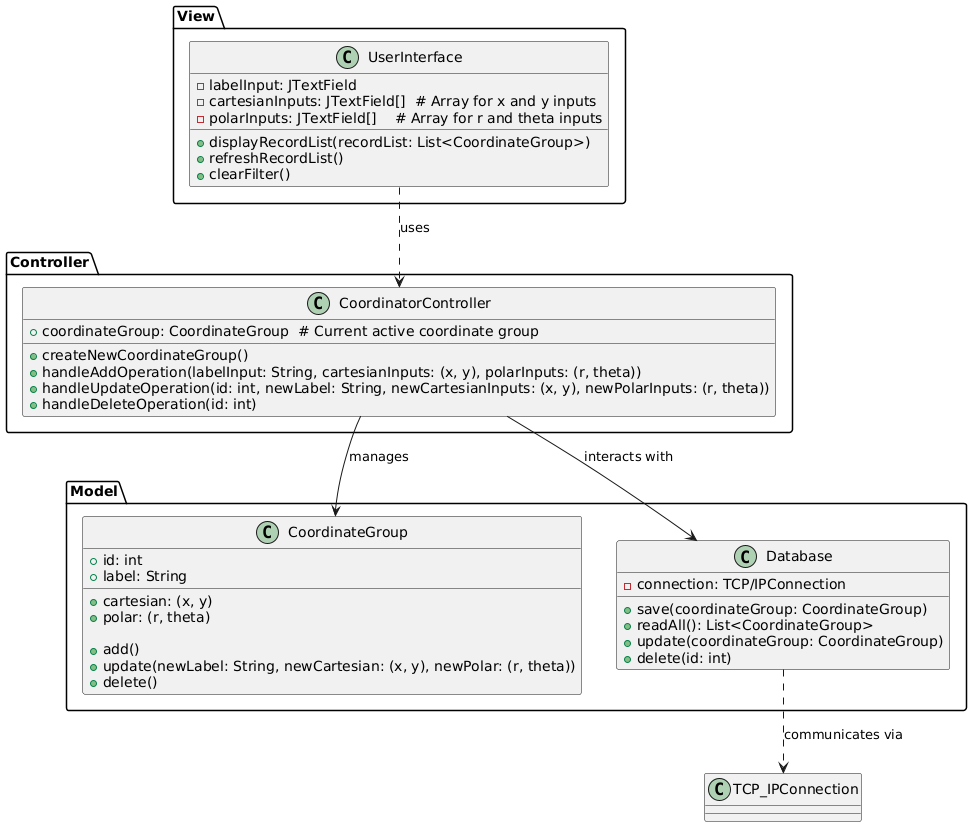

The diagram above was rendered by PlantUML. Its source (embedded in the PNG):
@startuml
' Software Architecture: MVC

' Model Package
package "Model" {
    class CoordinateGroup {
        +id: int
        +label: String
        +cartesian: (x, y)
        +polar: (r, theta)

        +add()
        +update(newLabel: String, newCartesian: (x, y), newPolar: (r, theta))
        +delete()
    }

    class Database {
        -connection: TCP/IPConnection
        +save(coordinateGroup: CoordinateGroup)
        +readAll(): List<CoordinateGroup>
        +update(coordinateGroup: CoordinateGroup)
        +delete(id: int)
    }
}

' View Package
package "View" {
    class UserInterface {
        -labelInput: JTextField
        -cartesianInputs: JTextField[]  # Array for x and y inputs
        -polarInputs: JTextField[]    # Array for r and theta inputs

        +displayRecordList(recordList: List<CoordinateGroup>)
        +refreshRecordList()
        +clearFilter()
    }
}

' Controller Package
package "Controller" {
    class CoordinatorController {
        +coordinateGroup: CoordinateGroup  # Current active coordinate group
        
        +createNewCoordinateGroup()
        +handleAddOperation(labelInput: String, cartesianInputs: (x, y), polarInputs: (r, theta))
        +handleUpdateOperation(id: int, newLabel: String, newCartesianInputs: (x, y), newPolarInputs: (r, theta))
        +handleDeleteOperation(id: int)
    }
}

' Associations and dependencies
UserInterface ..> CoordinatorController : uses
CoordinatorController --> CoordinateGroup  : manages
CoordinatorController --> Database       : interacts with
Database ..> TCP_IPConnection           : communicates via

@enduml